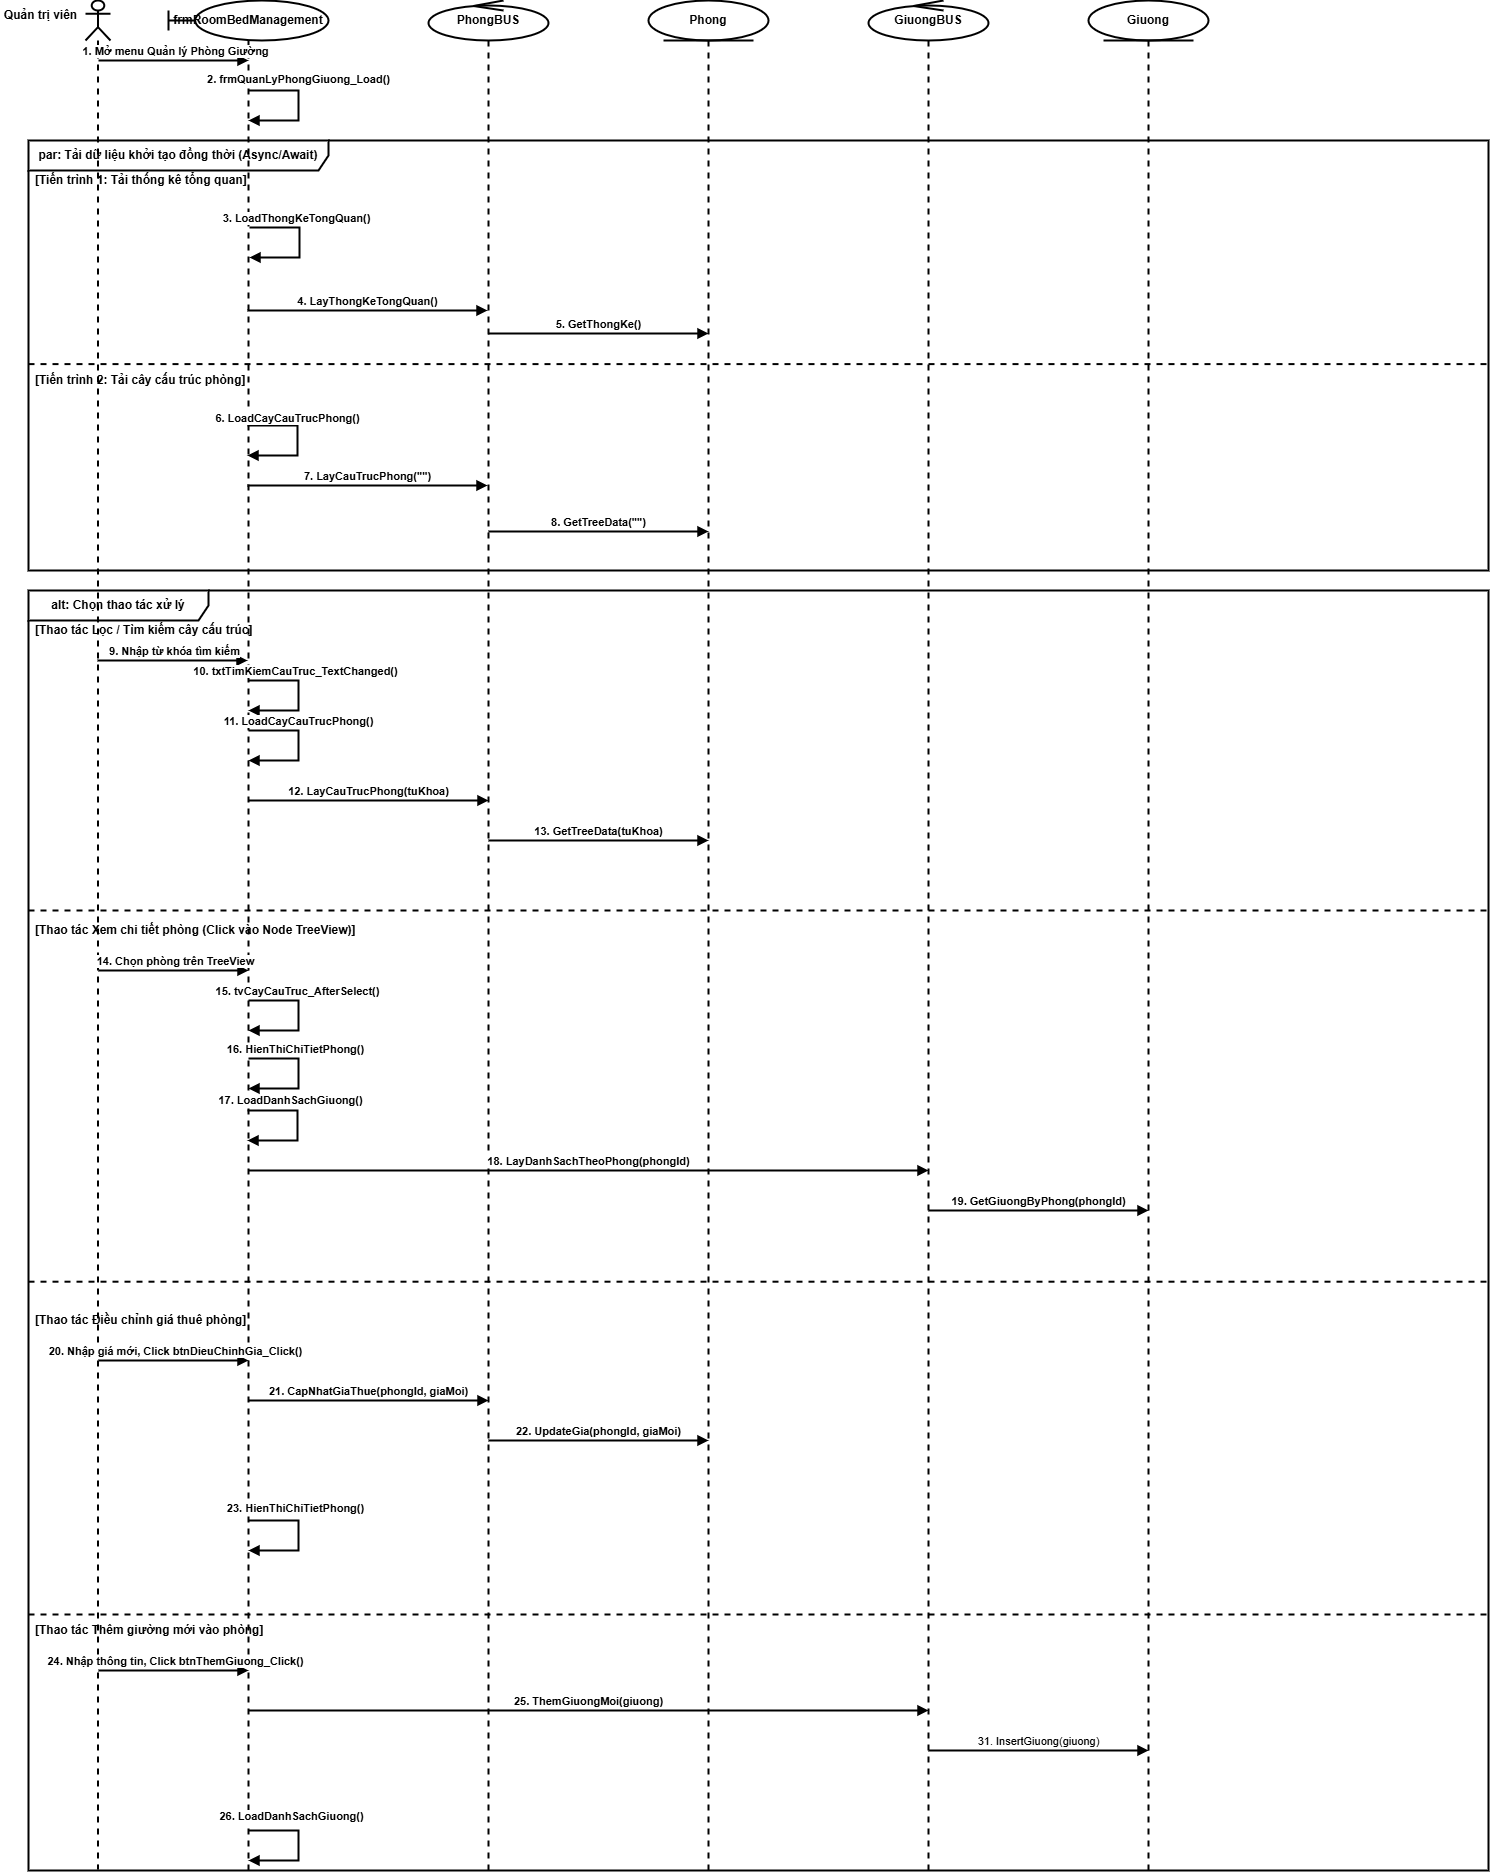

The diagram above was exported from draw.io. Its source (the exported page's mxGraphModel, read from the mxfile embedded in the PNG):
<mxGraphModel dx="4397" dy="2127" grid="0" gridSize="10" guides="1" tooltips="1" connect="1" arrows="1" fold="1" page="0" pageScale="1" pageWidth="1550" pageHeight="2000" background="#ffffff" math="0" shadow="0">
  <root>
    <mxCell id="0" />
    <mxCell id="1" parent="0" />
    <mxCell id="ll-admin" parent="1" style="shape=umlLifeline;participant=umlActor;perimeter=lifelinePerimeter;whiteSpace=wrap;html=1;container=1;collapsible=0;recursiveResize=0;outlineConnect=0;fontStyle=1;strokeWidth=2;" value="" vertex="1">
      <mxGeometry height="1869" width="25" x="77" y="40" as="geometry" />
    </mxCell>
    <mxCell id="ll-gui" parent="1" style="shape=umlLifeline;participant=umlBoundary;perimeter=lifelinePerimeter;whiteSpace=wrap;html=1;container=1;collapsible=0;recursiveResize=0;outlineConnect=0;fontStyle=1;strokeWidth=2;" value="frmRoomBedManagement" vertex="1">
      <mxGeometry height="1870" width="160" x="160" y="40" as="geometry" />
    </mxCell>
    <mxCell id="ll-pbus" parent="1" style="shape=umlLifeline;participant=umlControl;perimeter=lifelinePerimeter;whiteSpace=wrap;html=1;container=1;collapsible=0;recursiveResize=0;outlineConnect=0;fontStyle=1;strokeWidth=2;" value="PhongBUS" vertex="1">
      <mxGeometry height="1870" width="120" x="420" y="40" as="geometry" />
    </mxCell>
    <mxCell id="ll-pdao" parent="1" style="shape=umlLifeline;participant=umlEntity;perimeter=lifelinePerimeter;whiteSpace=wrap;html=1;container=1;collapsible=0;recursiveResize=0;outlineConnect=0;fontStyle=1;strokeWidth=2;" value="Phong" vertex="1">
      <mxGeometry height="1870" width="120" x="640" y="40" as="geometry" />
    </mxCell>
    <mxCell id="ll-gbus" parent="1" style="shape=umlLifeline;participant=umlControl;perimeter=lifelinePerimeter;whiteSpace=wrap;html=1;container=1;collapsible=0;recursiveResize=0;outlineConnect=0;fontStyle=1;strokeWidth=2;" value="GiuongBUS" vertex="1">
      <mxGeometry height="1870" width="120" x="860" y="40" as="geometry" />
    </mxCell>
    <mxCell id="ll-gdao" parent="1" style="shape=umlLifeline;participant=umlEntity;perimeter=lifelinePerimeter;whiteSpace=wrap;html=1;container=1;collapsible=0;recursiveResize=0;outlineConnect=0;fontStyle=1;strokeWidth=2;" value="Giuong" vertex="1">
      <mxGeometry height="1870" width="120" x="1080" y="40" as="geometry" />
    </mxCell>
    <mxCell id="msg1" edge="1" parent="1" style="html=1;verticalAlign=bottom;endArrow=block;rounded=0;edgeStyle=orthogonalEdgeStyle;strokeWidth=2;" value="&lt;b&gt;1. Mở menu Quản lý Phòng Giường&lt;/b&gt;">
      <mxGeometry relative="1" as="geometry">
        <mxPoint x="90" y="100" as="sourcePoint" />
        <mxPoint x="240" y="100" as="targetPoint" />
      </mxGeometry>
    </mxCell>
    <mxCell id="msg2" edge="1" parent="1" style="html=1;verticalAlign=bottom;endArrow=block;rounded=0;edgeStyle=orthogonalEdgeStyle;strokeWidth=2;" value="&lt;b&gt;2. frmQuanLyPhongGiuong_Load()&lt;/b&gt;">
      <mxGeometry relative="1" x="-0.2308" y="-2" as="geometry">
        <mxPoint x="2" y="-2" as="offset" />
        <Array as="points">
          <mxPoint x="290" y="130" />
          <mxPoint x="290" y="160" />
        </Array>
        <mxPoint x="240" y="130" as="sourcePoint" />
        <mxPoint x="240" y="160" as="targetPoint" />
      </mxGeometry>
    </mxCell>
    <mxCell id="frag-par-load" parent="1" style="shape=umlFrame;whiteSpace=wrap;html=1;width=300;height=30;fillColor=none;strokeWidth=2;" value="&lt;b&gt;par: Tải dữ liệu khởi tạo đồng thời (Async/Await)&lt;/b&gt;" vertex="1">
      <mxGeometry height="430" width="1460" x="20" y="180" as="geometry" />
    </mxCell>
    <mxCell id="frag-par-load-line1" parent="frag-par-load" style="text;html=1;align=left;verticalAlign=middle;spacingLeft=5;fontStyle=1;strokeWidth=2;" value="[Tiến trình 1: Tải thống kê tổng quan]" vertex="1">
      <mxGeometry height="20" width="300" y="30" as="geometry" />
    </mxCell>
    <mxCell id="msg5" edge="1" parent="frag-par-load" style="html=1;verticalAlign=bottom;endArrow=block;rounded=0;edgeStyle=orthogonalEdgeStyle;strokeWidth=2;" value="&lt;b&gt;5. GetThongKe()&lt;/b&gt;">
      <mxGeometry relative="1" as="geometry">
        <mxPoint x="460" y="193" as="sourcePoint" />
        <mxPoint x="680" y="193" as="targetPoint" />
      </mxGeometry>
    </mxCell>
    <mxCell id="msg4" edge="1" parent="frag-par-load" style="html=1;verticalAlign=bottom;endArrow=block;rounded=0;edgeStyle=orthogonalEdgeStyle;strokeWidth=2;" value="&lt;b&gt;4. LayThongKeTongQuan()&lt;/b&gt;">
      <mxGeometry relative="1" as="geometry">
        <mxPoint x="219" y="170" as="sourcePoint" />
        <mxPoint x="459" y="170" as="targetPoint" />
      </mxGeometry>
    </mxCell>
    <mxCell id="msg3" edge="1" parent="frag-par-load" style="html=1;verticalAlign=bottom;endArrow=block;rounded=0;edgeStyle=orthogonalEdgeStyle;strokeWidth=2;" value="&lt;b&gt;3. LoadThongKeTongQuan()&lt;/b&gt;">
      <mxGeometry relative="1" x="-0.2615" as="geometry">
        <mxPoint as="offset" />
        <Array as="points">
          <mxPoint x="271" y="87" />
          <mxPoint x="271" y="117" />
        </Array>
        <mxPoint x="221" y="87" as="sourcePoint" />
        <mxPoint x="221" y="117" as="targetPoint" />
      </mxGeometry>
    </mxCell>
    <mxCell id="msg8" edge="1" parent="frag-par-load" style="html=1;verticalAlign=bottom;endArrow=block;rounded=0;edgeStyle=orthogonalEdgeStyle;strokeWidth=2;" value="&lt;b&gt;7. LayCauTrucPhong(&quot;&quot;)&lt;/b&gt;">
      <mxGeometry relative="1" as="geometry">
        <mxPoint x="219" y="345" as="sourcePoint" />
        <mxPoint x="459" y="345" as="targetPoint" />
      </mxGeometry>
    </mxCell>
    <mxCell id="msg9" edge="1" parent="frag-par-load" style="html=1;verticalAlign=bottom;endArrow=block;rounded=0;edgeStyle=orthogonalEdgeStyle;strokeWidth=2;" value="&lt;b&gt;8. GetTreeData(&quot;&quot;)&lt;/b&gt;">
      <mxGeometry relative="1" as="geometry">
        <mxPoint x="460" y="391" as="sourcePoint" />
        <mxPoint x="680" y="391" as="targetPoint" />
      </mxGeometry>
    </mxCell>
    <mxCell id="msg7" edge="1" parent="frag-par-load" style="html=1;verticalAlign=bottom;endArrow=block;rounded=0;edgeStyle=orthogonalEdgeStyle;strokeWidth=2;" value="&lt;b&gt;6. LoadCayCauTrucPhong()&lt;/b&gt;">
      <mxGeometry relative="1" x="-0.3846" y="-2" as="geometry">
        <mxPoint as="offset" />
        <Array as="points">
          <mxPoint x="269" y="285" />
          <mxPoint x="269" y="315" />
        </Array>
        <mxPoint x="219" y="285" as="sourcePoint" />
        <mxPoint x="219" y="315" as="targetPoint" />
      </mxGeometry>
    </mxCell>
    <mxCell id="frag-par-load-divider" edge="1" parent="1" source="frag-par-load" style="endArrow=none;dashed=1;html=1;rounded=0;entryX=1;entryY=0.52;entryDx=0;entryDy=0;exitX=0;exitY=0.52;exitDx=0;exitDy=0;strokeWidth=2;" target="frag-par-load">
      <mxGeometry relative="1" as="geometry" />
    </mxCell>
    <mxCell id="frag-par-load-line2" parent="1" style="text;html=1;align=left;verticalAlign=middle;spacingLeft=5;fontStyle=1;strokeWidth=2;" value="[Tiến trình 2: Tải cây cấu trúc phòng]" vertex="1">
      <mxGeometry height="20" width="300" x="20" y="410" as="geometry" />
    </mxCell>
    <mxCell id="frag-alt" parent="1" style="shape=umlFrame;whiteSpace=wrap;html=1;width=180;height=30;fillColor=none;strokeWidth=2;" value="&lt;b&gt;alt: Chọn thao tác xử lý&lt;/b&gt;" vertex="1">
      <mxGeometry height="1280" width="1460" x="20" y="630" as="geometry" />
    </mxCell>
    <mxCell id="frag-alt-line1" parent="frag-alt" style="text;html=1;align=left;verticalAlign=middle;spacingLeft=5;fontStyle=1;strokeWidth=2;" value="[Thao tác Lọc / Tìm kiếm cây cấu trúc]" vertex="1">
      <mxGeometry height="20" width="300" y="30" as="geometry" />
    </mxCell>
    <mxCell id="msg11" edge="1" parent="frag-alt" style="html=1;verticalAlign=bottom;endArrow=block;rounded=0;edgeStyle=orthogonalEdgeStyle;strokeWidth=2;" value="&lt;b&gt;9. Nhập từ khóa tìm kiếm&lt;/b&gt;">
      <mxGeometry relative="1" as="geometry">
        <mxPoint x="69" y="70" as="sourcePoint" />
        <mxPoint x="219" y="70" as="targetPoint" />
      </mxGeometry>
    </mxCell>
    <mxCell id="msg20" edge="1" parent="frag-alt" style="html=1;verticalAlign=bottom;endArrow=block;rounded=0;edgeStyle=orthogonalEdgeStyle;strokeWidth=2;" value="&lt;b&gt;17. LoadDanhSachGiuong()&lt;/b&gt;">
      <mxGeometry relative="1" x="-0.3077" y="1" as="geometry">
        <mxPoint as="offset" />
        <Array as="points">
          <mxPoint x="269" y="520" />
          <mxPoint x="269" y="550" />
        </Array>
        <mxPoint x="219" y="520" as="sourcePoint" />
        <mxPoint x="219" y="550" as="targetPoint" />
      </mxGeometry>
    </mxCell>
    <mxCell id="msg19" edge="1" parent="frag-alt" style="html=1;verticalAlign=bottom;endArrow=block;rounded=0;edgeStyle=orthogonalEdgeStyle;strokeWidth=2;" value="&lt;b&gt;16. HienThiChiTietPhong()&lt;/b&gt;">
      <mxGeometry relative="1" x="-0.2923" as="geometry">
        <mxPoint as="offset" />
        <Array as="points">
          <mxPoint x="270" y="468" />
          <mxPoint x="270" y="498" />
        </Array>
        <mxPoint x="220" y="468" as="sourcePoint" />
        <mxPoint x="220" y="498" as="targetPoint" />
      </mxGeometry>
    </mxCell>
    <mxCell id="frag-alt-divider1" edge="1" parent="1" source="frag-alt" style="endArrow=none;dashed=1;html=1;rounded=0;entryX=1;entryY=0.25;entryDx=0;entryDy=0;exitX=0;exitY=0.25;exitDx=0;exitDy=0;strokeWidth=2;" target="frag-alt">
      <mxGeometry relative="1" as="geometry" />
    </mxCell>
    <mxCell id="frag-else-line2" parent="1" style="text;html=1;align=left;verticalAlign=middle;spacingLeft=5;fontStyle=1;strokeWidth=2;" value="[Thao tác Xem chi tiết phòng (Click vào Node TreeView)]" vertex="1">
      <mxGeometry height="20" width="400" x="20" y="960" as="geometry" />
    </mxCell>
    <mxCell id="frag-alt-divider2" edge="1" parent="1" source="frag-alt" style="endArrow=none;dashed=1;html=1;rounded=0;entryX=1;entryY=0.54;entryDx=0;entryDy=0;exitX=0;exitY=0.54;exitDx=0;exitDy=0;strokeWidth=2;" target="frag-alt">
      <mxGeometry relative="1" as="geometry" />
    </mxCell>
    <mxCell id="frag-else-line3" parent="1" style="text;html=1;align=left;verticalAlign=middle;spacingLeft=5;fontStyle=1;strokeWidth=2;" value="[Thao tác Điều chỉnh giá thuê phòng]" vertex="1">
      <mxGeometry height="20" width="300" x="20" y="1350" as="geometry" />
    </mxCell>
    <mxCell id="frag-alt-divider3" edge="1" parent="1" source="frag-alt" style="endArrow=none;dashed=1;html=1;rounded=0;entryX=1;entryY=0.80;entryDx=0;entryDy=0;exitX=0;exitY=0.80;exitDx=0;exitDy=0;strokeWidth=2;" target="frag-alt">
      <mxGeometry relative="1" as="geometry" />
    </mxCell>
    <mxCell id="frag-else-line4" parent="1" style="text;html=1;align=left;verticalAlign=middle;spacingLeft=5;fontStyle=1;strokeWidth=2;" value="[Thao tác Thêm giường mới vào phòng]" vertex="1">
      <mxGeometry height="20" width="300" x="20" y="1660" as="geometry" />
    </mxCell>
    <mxCell id="msg12" edge="1" parent="1" style="html=1;verticalAlign=bottom;endArrow=block;rounded=0;edgeStyle=orthogonalEdgeStyle;strokeWidth=2;" value="&lt;b&gt;10. txtTimKiemCauTruc_TextChanged()&lt;/b&gt;">
      <mxGeometry relative="1" x="-0.2769" as="geometry">
        <mxPoint as="offset" />
        <Array as="points">
          <mxPoint x="290" y="720" />
          <mxPoint x="290" y="750" />
        </Array>
        <mxPoint x="240" y="720" as="sourcePoint" />
        <mxPoint x="240" y="750" as="targetPoint" />
      </mxGeometry>
    </mxCell>
    <mxCell id="msg13" edge="1" parent="1" style="html=1;verticalAlign=bottom;endArrow=block;rounded=0;edgeStyle=orthogonalEdgeStyle;strokeWidth=2;" value="&lt;b&gt;11. LoadCayCauTrucPhong()&lt;/b&gt;">
      <mxGeometry relative="1" x="-0.2308" as="geometry">
        <mxPoint as="offset" />
        <Array as="points">
          <mxPoint x="290" y="770" />
          <mxPoint x="290" y="800" />
        </Array>
        <mxPoint x="240" y="770" as="sourcePoint" />
        <mxPoint x="240" y="800" as="targetPoint" />
      </mxGeometry>
    </mxCell>
    <mxCell id="msg14" edge="1" parent="1" style="html=1;verticalAlign=bottom;endArrow=block;rounded=0;edgeStyle=orthogonalEdgeStyle;strokeWidth=2;" value="&lt;b&gt;12. LayCauTrucPhong(tuKhoa)&lt;/b&gt;">
      <mxGeometry relative="1" as="geometry">
        <mxPoint as="offset" />
        <mxPoint x="240" y="840" as="sourcePoint" />
        <mxPoint x="480" y="840" as="targetPoint" />
      </mxGeometry>
    </mxCell>
    <mxCell id="msg15" edge="1" parent="1" style="html=1;verticalAlign=bottom;endArrow=block;rounded=0;edgeStyle=orthogonalEdgeStyle;strokeWidth=2;" value="&lt;b&gt;13. GetTreeData(tuKhoa)&lt;/b&gt;">
      <mxGeometry relative="1" as="geometry">
        <mxPoint x="480" y="880" as="sourcePoint" />
        <mxPoint x="700" y="880" as="targetPoint" />
      </mxGeometry>
    </mxCell>
    <mxCell id="msg17" edge="1" parent="1" style="html=1;verticalAlign=bottom;endArrow=block;rounded=0;edgeStyle=orthogonalEdgeStyle;strokeWidth=2;" value="&lt;b&gt;14. Chọn phòng trên TreeView&lt;/b&gt;">
      <mxGeometry relative="1" as="geometry">
        <mxPoint as="offset" />
        <mxPoint x="90" y="1010" as="sourcePoint" />
        <mxPoint x="240" y="1010" as="targetPoint" />
      </mxGeometry>
    </mxCell>
    <mxCell id="msg18" edge="1" parent="1" style="html=1;verticalAlign=bottom;endArrow=block;rounded=0;edgeStyle=orthogonalEdgeStyle;strokeWidth=2;" value="&lt;b&gt;15. tvCayCauTruc_AfterSelect()&lt;/b&gt;">
      <mxGeometry relative="1" x="-0.2154" y="-1" as="geometry">
        <mxPoint as="offset" />
        <Array as="points">
          <mxPoint x="290" y="1040" />
          <mxPoint x="290" y="1070" />
        </Array>
        <mxPoint x="240" y="1040" as="sourcePoint" />
        <mxPoint x="240" y="1070" as="targetPoint" />
      </mxGeometry>
    </mxCell>
    <mxCell id="msg21" edge="1" parent="1" style="html=1;verticalAlign=bottom;endArrow=block;rounded=0;edgeStyle=orthogonalEdgeStyle;strokeWidth=2;" value="&lt;b&gt;18. LayDanhSachTheoPhong(phongId)&lt;/b&gt;">
      <mxGeometry relative="1" as="geometry">
        <mxPoint x="240" y="1210" as="sourcePoint" />
        <mxPoint x="920" y="1210" as="targetPoint" />
      </mxGeometry>
    </mxCell>
    <mxCell id="msg22" edge="1" parent="1" style="html=1;verticalAlign=bottom;endArrow=block;rounded=0;edgeStyle=orthogonalEdgeStyle;strokeWidth=2;" value="&lt;b&gt;19. GetGiuongByPhong(phongId)&lt;/b&gt;">
      <mxGeometry relative="1" as="geometry">
        <mxPoint x="920" y="1250" as="sourcePoint" />
        <mxPoint x="1140" y="1250" as="targetPoint" />
      </mxGeometry>
    </mxCell>
    <mxCell id="msg24" edge="1" parent="1" style="html=1;verticalAlign=bottom;endArrow=block;rounded=0;edgeStyle=orthogonalEdgeStyle;strokeWidth=2;" value="&lt;b&gt;20. Nhập giá mới, Click btnDieuChinhGia_Click()&lt;/b&gt;">
      <mxGeometry relative="1" as="geometry">
        <mxPoint as="offset" />
        <mxPoint x="90" y="1400" as="sourcePoint" />
        <mxPoint x="240" y="1400" as="targetPoint" />
      </mxGeometry>
    </mxCell>
    <mxCell id="msg25" edge="1" parent="1" style="html=1;verticalAlign=bottom;endArrow=block;rounded=0;edgeStyle=orthogonalEdgeStyle;strokeWidth=2;" value="&lt;b&gt;21. CapNhatGiaThue(phongId, giaMoi)&lt;/b&gt;">
      <mxGeometry relative="1" as="geometry">
        <mxPoint x="240" y="1440" as="sourcePoint" />
        <mxPoint x="480" y="1440" as="targetPoint" />
      </mxGeometry>
    </mxCell>
    <mxCell id="msg26" edge="1" parent="1" style="html=1;verticalAlign=bottom;endArrow=block;rounded=0;edgeStyle=orthogonalEdgeStyle;strokeWidth=2;" value="&lt;b&gt;22. UpdateGia(phongId, giaMoi)&lt;/b&gt;">
      <mxGeometry relative="1" x="0.0028" as="geometry">
        <mxPoint as="offset" />
        <mxPoint x="480" y="1480" as="sourcePoint" />
        <mxPoint x="700" y="1480" as="targetPoint" />
      </mxGeometry>
    </mxCell>
    <mxCell id="msg28" edge="1" parent="1" style="html=1;verticalAlign=bottom;endArrow=block;rounded=0;edgeStyle=orthogonalEdgeStyle;strokeWidth=2;" value="&lt;b&gt;23. HienThiChiTietPhong()&lt;/b&gt;">
      <mxGeometry relative="1" x="-0.2919" y="3" as="geometry">
        <mxPoint as="offset" />
        <Array as="points">
          <mxPoint x="290" y="1560" />
          <mxPoint x="290" y="1590" />
        </Array>
        <mxPoint x="240" y="1560" as="sourcePoint" />
        <mxPoint x="240" y="1590" as="targetPoint" />
      </mxGeometry>
    </mxCell>
    <mxCell id="msg29" edge="1" parent="1" style="html=1;verticalAlign=bottom;endArrow=block;rounded=0;edgeStyle=orthogonalEdgeStyle;strokeWidth=2;" value="&lt;b&gt;24. Nhập thông tin, Click btnThemGiuong_Click()&lt;/b&gt;">
      <mxGeometry relative="1" as="geometry">
        <mxPoint x="90" y="1710" as="sourcePoint" />
        <mxPoint x="240" y="1710" as="targetPoint" />
      </mxGeometry>
    </mxCell>
    <mxCell id="msg30" edge="1" parent="1" style="html=1;verticalAlign=bottom;endArrow=block;rounded=0;edgeStyle=orthogonalEdgeStyle;strokeWidth=2;" value="&lt;b&gt;25. ThemGiuongMoi(giuong)&lt;/b&gt;">
      <mxGeometry relative="1" as="geometry">
        <mxPoint x="240" y="1750" as="sourcePoint" />
        <mxPoint x="920" y="1750" as="targetPoint" />
      </mxGeometry>
    </mxCell>
    <mxCell id="msg31" edge="1" parent="1" style="html=1;verticalAlign=bottom;endArrow=block;rounded=0;edgeStyle=orthogonalEdgeStyle;strokeWidth=2;" value="31. InsertGiuong(giuong)">
      <mxGeometry relative="1" as="geometry">
        <mxPoint x="920" y="1790" as="sourcePoint" />
        <mxPoint x="1140" y="1790" as="targetPoint" />
      </mxGeometry>
    </mxCell>
    <mxCell id="msg33" edge="1" parent="1" style="html=1;verticalAlign=bottom;endArrow=block;rounded=0;edgeStyle=orthogonalEdgeStyle;strokeWidth=2;" value="&lt;b&gt;26. LoadDanhSachGiuong()&lt;/b&gt;">
      <mxGeometry relative="1" x="-0.3082" y="5" as="geometry">
        <mxPoint as="offset" />
        <Array as="points">
          <mxPoint x="290" y="1870" />
          <mxPoint x="290" y="1900" />
        </Array>
        <mxPoint x="240" y="1870" as="sourcePoint" />
        <mxPoint x="240" y="1900" as="targetPoint" />
      </mxGeometry>
    </mxCell>
    <mxCell id="K3QVyJjC4uyVMtw1j4Kr-1" parent="1" style="text;html=1;whiteSpace=wrap;strokeColor=none;fillColor=none;align=center;verticalAlign=middle;rounded=0;strokeWidth=2;" value="&lt;b&gt;Quản trị viên&lt;/b&gt;" vertex="1">
      <mxGeometry height="30" width="81" x="-8" y="40" as="geometry" />
    </mxCell>
  </root>
</mxGraphModel>